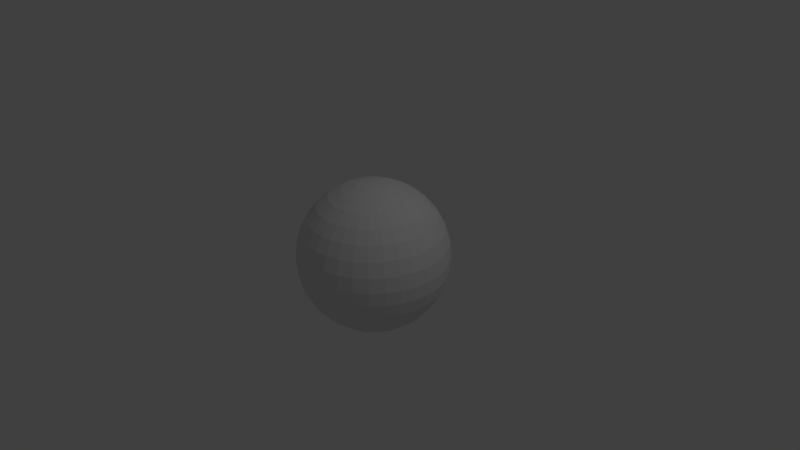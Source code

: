 # Source: bullet.blend  (saved by Blender 2.71.0; exported with 4.5.12 LTS)
import bpy
from mathutils import Matrix  # noqa: F401  (used for matrix-valued properties, if any)

bpy.ops.wm.read_factory_settings(use_empty=True)
scene = bpy.context.scene
scene.name = 'Scene'

# ---- collections
col_collection_1 = bpy.data.collections.new('Collection 1'); scene.collection.children.link(col_collection_1)

# ---- materials (node trees are filled in below, after node groups)
mat_material = bpy.data.materials.new('Material')
mat_material.alpha_threshold = 0.0
mat_material.use_transparent_shadow = False
mat_material.roughness = 0.5
mat_material.line_color = (0.0, 0.0, 0.0, 1.0)

# ---- material node trees

# ---- world
world_world = bpy.data.worlds.new('World'); scene.world = world_world
world_world.color = (0.05088, 0.05088, 0.05088)
world_world.use_sun_shadow = False
world_world.sun_shadow_jitter_overblur = 0.0
world_world.cycles.sampling_method = 'MANUAL'
world_world.cycles.sample_map_resolution = 256

# ---- cameras
cam_camera = bpy.data.cameras.new('Camera')
cam_camera.clip_end = 100.0
cam_camera.lens = 35.0
cam_camera.sensor_width = 32.0
cam_camera.sensor_height = 18.0
cam_camera.ortho_scale = 7.314
cam_camera.dof.focus_distance = 0.0
cam_camera.dof.aperture_fstop = 128.0

# ---- lights
light_lamp = bpy.data.lights.new('Lamp', 'POINT')
light_lamp.transmission_factor = 0.0
light_lamp.cutoff_distance = 30.0
light_lamp.energy = 100.0
light_lamp.shadow_buffer_clip_start = 1.001
light_lamp.shadow_soft_size = 0.1
light_lamp.shadow_maximum_resolution = 0.006
light_lamp.use_absolute_resolution = True
light_lamp.cycles.use_multiple_importance_sampling = False

# ---- meshes
me_cube = bpy.data.meshes.new('Cube')
me_cube.from_pydata([(-0.9808, 0.0, 0.1951), (-0.9239, 0.0, 0.3827), (-0.8315, 0.0, 0.5556), (-0.7071, 0.0, 0.7071), (-0.5556, 0.0, 0.8315), (-0.3827, 0.0, 0.9239), (-0.1951, 0.0, 0.9808), (-1.0, 0.0, 7.55e-08), (-0.9808, 0.0, -0.1951), (-0.9239, 0.0, -0.3827), (-0.8315, 0.0, -0.5556), (-0.7071, 0.0, -0.7071), (-0.5556, 0.0, -0.8315), (-0.3827, 0.0, -0.9239), (-0.1951, 0.0, -0.9808), (-0.9619, 0.1913, 0.1951), (-0.9061, 0.1802, 0.3827), (-0.8155, 0.1622, 0.5556), (-0.6935, 0.1379, 0.7071), (-0.5449, 0.1084, 0.8315), (-0.3753, 0.07466, 0.9239), (-0.1913, 0.03806, 0.9808), (-0.9808, 0.1951, 7.55e-08), (-0.9619, 0.1913, -0.1951), (-0.9061, 0.1802, -0.3827), (-0.8155, 0.1622, -0.5556), (-0.6935, 0.1379, -0.7071), (-0.5449, 0.1084, -0.8315), (-0.3753, 0.07466, -0.9239), (-0.1913, 0.03806, -0.9808), (-0.9061, 0.3753, 0.1951), (-0.8536, 0.3536, 0.3827), (-0.7682, 0.3182, 0.5556), (-0.6533, 0.2706, 0.7071), (-0.5133, 0.2126, 0.8315), (-0.3536, 0.1464, 0.9239), (-0.1802, 0.07466, 0.9808), (-0.9239, 0.3827, 7.55e-08), (-0.9061, 0.3753, -0.1951), (-0.8536, 0.3536, -0.3827), (-0.7682, 0.3182, -0.5556), (-0.6533, 0.2706, -0.7071), (-0.5133, 0.2126, -0.8315), (-0.3536, 0.1464, -0.9239), (-0.1802, 0.07466, -0.9808), (-0.8155, 0.5449, 0.1951), (-0.7682, 0.5133, 0.3827), (-0.6913, 0.4619, 0.5556), (-0.5879, 0.3928, 0.7071), (-0.4619, 0.3087, 0.8315), (-0.3182, 0.2126, 0.9239), (-0.1622, 0.1084, 0.9808), (-0.8315, 0.5556, 7.55e-08), (-0.8155, 0.5449, -0.1951), (-0.7682, 0.5133, -0.3827), (-0.6913, 0.4619, -0.5556), (-0.5879, 0.3928, -0.7071), (-0.4619, 0.3087, -0.8315), (-0.3182, 0.2126, -0.9239), (-0.1622, 0.1084, -0.9808), (-0.6935, 0.6935, 0.1951), (-0.6533, 0.6533, 0.3827), (-0.5879, 0.5879, 0.5556), (-0.5, 0.5, 0.7071), (-0.3928, 0.3928, 0.8315), (-0.2706, 0.2706, 0.9239), (-0.1379, 0.1379, 0.9808), (-0.7071, 0.7071, 7.55e-08), (-0.6935, 0.6935, -0.1951), (-0.6533, 0.6533, -0.3827), (-0.5879, 0.5879, -0.5556), (-0.5, 0.5, -0.7071), (-0.3928, 0.3928, -0.8315), (-0.2706, 0.2706, -0.9239), (-0.1379, 0.1379, -0.9808), (-0.5449, 0.8155, 0.1951), (-0.5133, 0.7682, 0.3827), (-0.4619, 0.6913, 0.5556), (-0.3928, 0.5879, 0.7071), (-0.3087, 0.4619, 0.8315), (-0.2126, 0.3182, 0.9239), (-0.1084, 0.1622, 0.9808), (-0.5556, 0.8315, 7.55e-08), (-0.5449, 0.8155, -0.1951), (-0.5133, 0.7682, -0.3827), (-0.4619, 0.6913, -0.5556), (-0.3928, 0.5879, -0.7071), (-0.3087, 0.4619, -0.8315), (-0.2126, 0.3182, -0.9239), (-0.1084, 0.1622, -0.9808), (-0.3753, 0.9061, 0.1951), (-0.3536, 0.8536, 0.3827), (-0.3182, 0.7682, 0.5556), (-0.2706, 0.6533, 0.7071), (-0.2126, 0.5133, 0.8315), (-0.1464, 0.3536, 0.9239), (-0.07466, 0.1802, 0.9808), (-0.3827, 0.9239, 7.55e-08), (-0.3753, 0.9061, -0.1951), (-0.3536, 0.8536, -0.3827), (-0.3182, 0.7682, -0.5556), (-0.2706, 0.6533, -0.7071), (-0.2126, 0.5133, -0.8315), (-0.1464, 0.3536, -0.9239), (-0.07466, 0.1802, -0.9808), (-0.1913, 0.9619, 0.1951), (-0.1802, 0.9061, 0.3827), (-0.1622, 0.8155, 0.5556), (-0.1379, 0.6935, 0.7071), (-0.1084, 0.5449, 0.8315), (-0.07466, 0.3753, 0.9239), (-0.03806, 0.1913, 0.9808), (-0.1951, 0.9808, 7.55e-08), (-0.1913, 0.9619, -0.1951), (-0.1802, 0.9061, -0.3827), (-0.1622, 0.8155, -0.5556), (-0.1379, 0.6935, -0.7071), (-0.1084, 0.5449, -0.8315), (-0.07466, 0.3753, -0.9239), (-0.03806, 0.1913, -0.9808), (3.937e-07, 0.9808, 0.1951), (2.745e-07, 0.9239, 0.3827), (3.341e-07, 0.8315, 0.5556), (3.192e-07, 0.7071, 0.7071), (3.117e-07, 0.5556, 0.8315), (3.192e-07, 0.3827, 0.9239), (3.266e-07, 0.1951, 0.9808), (3.788e-07, 1.0, 7.55e-08), (3.937e-07, 0.9808, -0.1951), (2.298e-07, 0.9239, -0.3827), (3.341e-07, 0.8315, -0.5556), (3.192e-07, 0.7071, -0.7071), (3.415e-07, 0.5556, -0.8315), (3.043e-07, 0.3827, -0.9239), (3.08e-07, 0.1951, -0.9808), (0.1913, 0.9619, 0.1951), (0.1802, 0.9061, 0.3827), (0.1622, 0.8155, 0.5556), (0.138, 0.6935, 0.7071), (0.1084, 0.5449, 0.8315), (0.07466, 0.3753, 0.9239), (0.03806, 0.1913, 0.9808), (0.1951, 0.9808, 7.55e-08), (0.1913, 0.9619, -0.1951), (0.1802, 0.9061, -0.3827), (0.1622, 0.8155, -0.5556), (0.138, 0.6935, -0.7071), (0.1084, 0.5449, -0.8315), (0.07466, 0.3753, -0.9239), (0.03806, 0.1913, -0.9808), (0.3753, 0.9061, 0.1951), (0.3536, 0.8536, 0.3827), (0.3182, 0.7682, 0.5556), (0.2706, 0.6533, 0.7071), (0.2126, 0.5133, 0.8315), (0.1464, 0.3536, 0.9239), (0.07466, 0.1802, 0.9808), (0.3827, 0.9239, 7.55e-08), (0.3753, 0.9061, -0.1951), (0.3536, 0.8536, -0.3827), (0.3182, 0.7682, -0.5556), (0.2706, 0.6533, -0.7071), (0.2126, 0.5133, -0.8315), (0.1464, 0.3536, -0.9239), (0.07466, 0.1802, -0.9808), (0.5449, 0.8155, 0.1951), (0.5133, 0.7682, 0.3827), (0.4619, 0.6913, 0.5556), (0.3928, 0.5879, 0.7071), (0.3087, 0.4619, 0.8315), (0.2126, 0.3182, 0.9239), (0.1084, 0.1622, 0.9808), (0.5556, 0.8315, 7.55e-08), (0.5449, 0.8155, -0.1951), (0.5133, 0.7682, -0.3827), (0.4619, 0.6913, -0.5556), (0.3928, 0.5879, -0.7071), (0.3087, 0.4619, -0.8315), (0.2126, 0.3182, -0.9239), (0.1084, 0.1622, -0.9808), (0.6935, 0.6935, 0.1951), (0.6533, 0.6533, 0.3827), (0.5879, 0.5879, 0.5556), (0.5, 0.5, 0.7071), (0.3928, 0.3928, 0.8315), (0.2706, 0.2706, 0.9239), (0.138, 0.1379, 0.9808), (0.7071, 0.7071, 7.55e-08), (0.6935, 0.6935, -0.1951), (0.6533, 0.6533, -0.3827), (0.5879, 0.5879, -0.5556), (0.5, 0.5, -0.7071), (0.3928, 0.3928, -0.8315), (0.2706, 0.2706, -0.9239), (0.138, 0.1379, -0.9808), (0.8155, 0.5449, 0.1951), (0.7682, 0.5133, 0.3827), (0.6913, 0.4619, 0.5556), (0.5879, 0.3928, 0.7071), (0.4619, 0.3087, 0.8315), (0.3182, 0.2126, 0.9239), (0.1622, 0.1084, 0.9808), (0.8315, 0.5556, 7.55e-08), (0.8155, 0.5449, -0.1951), (0.7682, 0.5133, -0.3827), (0.6913, 0.4619, -0.5556), (0.5879, 0.3928, -0.7071), (0.4619, 0.3087, -0.8315), (0.3182, 0.2126, -0.9239), (0.1622, 0.1084, -0.9808), (0.9061, 0.3753, 0.1951), (0.8536, 0.3536, 0.3827), (0.7682, 0.3182, 0.5556), (0.6533, 0.2706, 0.7071), (0.5133, 0.2126, 0.8315), (0.3536, 0.1464, 0.9239), (0.1802, 0.07466, 0.9808), (0.9239, 0.3827, 7.55e-08), (0.9061, 0.3753, -0.1951), (0.8536, 0.3536, -0.3827), (0.7682, 0.3182, -0.5556), (0.6533, 0.2706, -0.7071), (0.5133, 0.2126, -0.8315), (0.3536, 0.1464, -0.9239), (0.1802, 0.07466, -0.9808), (0.9619, 0.1913, 0.1951), (0.9061, 0.1802, 0.3827), (0.8155, 0.1622, 0.5556), (0.6935, 0.1379, 0.7071), (0.5449, 0.1084, 0.8315), (0.3753, 0.07466, 0.9239), (0.1913, 0.03806, 0.9808), (0.9808, 0.1951, 7.55e-08), (0.9619, 0.1913, -0.1951), (0.9061, 0.1802, -0.3827), (0.8155, 0.1622, -0.5556), (0.6935, 0.1379, -0.7071), (0.5449, 0.1084, -0.8315), (0.3753, 0.07466, -0.9239), (0.1913, 0.03806, -0.9808), (0.9808, -8.544e-08, 0.1951), (0.9239, 6.357e-08, 0.3827), (0.8315, -8.544e-08, 0.5556), (0.7071, -2.584e-08, 0.7071), (0.5556, 2.632e-08, 0.8315), (0.3827, 4.122e-08, 0.9239), (0.1951, -7.212e-09, 0.9808), (1.0, -1.003e-07, 7.55e-08), (0.9808, -8.544e-08, -0.1951), (0.9239, 6.357e-08, -0.3827), (0.8315, -8.544e-08, -0.5556), (0.7071, -2.584e-08, -0.7071), (0.5556, -1.094e-08, -0.8315), (0.3827, 3.964e-09, -0.9239), (0.1951, 3.964e-09, -0.9808), (0.9619, -0.1913, 0.1951), (0.9061, -0.1802, 0.3827), (0.8155, -0.1622, 0.5556), (0.6935, -0.1379, 0.7071), (0.5449, -0.1084, 0.8315), (0.3753, -0.07466, 0.9239), (0.1913, -0.03806, 0.9808), (0.9808, -0.1951, 7.55e-08), (0.9619, -0.1913, -0.1951), (0.9061, -0.1802, -0.3827), (0.8155, -0.1622, -0.5556), (0.6935, -0.1379, -0.7071), (0.5449, -0.1084, -0.8315), (0.3753, -0.07466, -0.9239), (0.1913, -0.03806, -0.9808), (0.9061, -0.3753, 0.1951), (0.8536, -0.3536, 0.3827), (0.7682, -0.3182, 0.5556), (0.6533, -0.2706, 0.7071), (0.5133, -0.2126, 0.8315), (0.3536, -0.1464, 0.9239), (0.1802, -0.07466, 0.9808), (0.9239, -0.3827, 7.55e-08), (0.9061, -0.3753, -0.1951), (0.8536, -0.3536, -0.3827), (0.7682, -0.3182, -0.5556), (0.6533, -0.2706, -0.7071), (0.5133, -0.2126, -0.8315), (0.3536, -0.1464, -0.9239), (0.1802, -0.07466, -0.9808), (3.258e-07, 0.0, -1.0), (0.8155, -0.5449, 0.1951), (0.7682, -0.5133, 0.3827), (0.6913, -0.4619, 0.5556), (0.5879, -0.3928, 0.7071), (0.4619, -0.3087, 0.8315), (0.3182, -0.2126, 0.9239), (0.1622, -0.1084, 0.9808), (0.8315, -0.5556, 7.55e-08), (0.8155, -0.5449, -0.1951), (0.7682, -0.5133, -0.3827), (0.6913, -0.4619, -0.5556), (0.5879, -0.3928, -0.7071), (0.4619, -0.3087, -0.8315), (0.3182, -0.2126, -0.9239), (0.1622, -0.1084, -0.9808), (0.6935, -0.6935, 0.1951), (0.6533, -0.6533, 0.3827), (0.5879, -0.5879, 0.5556), (0.5, -0.5, 0.7071), (0.3928, -0.3928, 0.8315), (0.2706, -0.2706, 0.9239), (0.138, -0.1379, 0.9808), (0.7071, -0.7071, 7.55e-08), (0.6935, -0.6935, -0.1951), (0.6533, -0.6533, -0.3827), (0.5879, -0.5879, -0.5556), (0.5, -0.5, -0.7071), (0.3928, -0.3928, -0.8315), (0.2706, -0.2706, -0.9239), (0.1379, -0.1379, -0.9808), (0.5449, -0.8155, 0.1951), (0.5133, -0.7682, 0.3827), (0.4619, -0.6913, 0.5556), (0.3928, -0.5879, 0.7071), (0.3087, -0.4619, 0.8315), (0.2126, -0.3182, 0.9239), (0.1084, -0.1622, 0.9808), (0.5556, -0.8315, 7.55e-08), (0.5449, -0.8155, -0.1951), (0.5133, -0.7682, -0.3827), (0.4619, -0.6913, -0.5556), (0.3928, -0.5879, -0.7071), (0.3087, -0.4619, -0.8315), (0.2126, -0.3182, -0.9239), (0.1084, -0.1622, -0.9808), (0.3753, -0.9061, 0.1951), (0.3536, -0.8536, 0.3827), (0.3182, -0.7682, 0.5556), (0.2706, -0.6533, 0.7071), (0.2126, -0.5133, 0.8315), (0.1464, -0.3536, 0.9239), (0.07466, -0.1802, 0.9808), (0.3827, -0.9239, 7.55e-08), (0.3753, -0.9061, -0.1951), (0.3536, -0.8536, -0.3827), (0.3182, -0.7682, -0.5556), (0.2706, -0.6533, -0.7071), (0.2126, -0.5133, -0.8315), (0.1464, -0.3536, -0.9239), (0.07466, -0.1802, -0.9808), (0.1913, -0.9619, 0.1951), (0.1802, -0.9061, 0.3827), (0.1622, -0.8155, 0.5556), (0.1379, -0.6935, 0.7071), (0.1084, -0.5449, 0.8315), (0.07466, -0.3753, 0.9239), (0.03806, -0.1913, 0.9808), (0.1951, -0.9808, 7.55e-08), (0.1913, -0.9619, -0.1951), (0.1802, -0.9061, -0.3827), (0.1622, -0.8155, -0.5556), (0.1379, -0.6935, -0.7071), (0.1084, -0.5449, -0.8315), (0.07466, -0.3753, -0.9239), (0.03806, -0.1913, -0.9808), (9.567e-08, -0.9808, 0.1951), (3.192e-07, -0.9239, 0.3827), (1.404e-07, -0.8315, 0.5556), (1.851e-07, -0.7071, 0.7071), (2.819e-07, -0.5556, 0.8315), (2.819e-07, -0.3827, 0.9239), (3.117e-07, -0.1951, 0.9808), (1.404e-07, -1.0, 7.55e-08), (9.567e-08, -0.9808, -0.1951), (3.192e-07, -0.9239, -0.3827), (1.404e-07, -0.8315, -0.5556), (1.851e-07, -0.7071, -0.7071), (2.596e-07, -0.5556, -0.8315), (2.521e-07, -0.3827, -0.9239), (3.155e-07, -0.1951, -0.9808), (-0.1913, -0.9619, 0.1951), (-0.1802, -0.9061, 0.3827), (-0.1622, -0.8155, 0.5556), (-0.1379, -0.6935, 0.7071), (-0.1084, -0.5449, 0.8315), (-0.07466, -0.3753, 0.9239), (-0.03806, -0.1913, 0.9808), (-0.1951, -0.9808, 7.55e-08), (-0.1913, -0.9619, -0.1951), (-0.1802, -0.9061, -0.3827), (-0.1622, -0.8155, -0.5556), (-0.1379, -0.6935, -0.7071), (-0.1084, -0.5449, -0.8315), (-0.07466, -0.3753, -0.9239), (-0.03806, -0.1913, -0.9808), (-0.3753, -0.9061, 0.1951), (-0.3536, -0.8536, 0.3827), (-0.3182, -0.7682, 0.5556), (-0.2706, -0.6533, 0.7071), (-0.2126, -0.5133, 0.8315), (-0.1464, -0.3536, 0.9239), (-0.07466, -0.1802, 0.9808), (-0.3827, -0.9239, 7.55e-08), (-0.3753, -0.9061, -0.1951), (-0.3536, -0.8536, -0.3827), (-0.3182, -0.7682, -0.5556), (-0.2706, -0.6533, -0.7071), (-0.2126, -0.5133, -0.8315), (-0.1464, -0.3536, -0.9239), (-0.07466, -0.1802, -0.9808), (-0.5449, -0.8155, 0.1951), (-0.5133, -0.7682, 0.3827), (-0.4619, -0.6913, 0.5556), (-0.3928, -0.5879, 0.7071), (-0.3087, -0.4619, 0.8315), (-0.2126, -0.3182, 0.9239), (-0.1084, -0.1622, 0.9808), (1.448e-07, -2.709e-07, 1.0), (-0.5556, -0.8315, 7.55e-08), (-0.5449, -0.8155, -0.1951), (-0.5133, -0.7682, -0.3827), (-0.4619, -0.6913, -0.5556), (-0.3928, -0.5879, -0.7071), (-0.3087, -0.4619, -0.8315), (-0.2126, -0.3182, -0.9239), (-0.1084, -0.1622, -0.9808), (-0.6935, -0.6935, 0.1951), (-0.6533, -0.6533, 0.3827), (-0.5879, -0.5879, 0.5556), (-0.5, -0.5, 0.7071), (-0.3928, -0.3928, 0.8315), (-0.2706, -0.2706, 0.9239), (-0.1379, -0.1379, 0.9808), (-0.7071, -0.7071, 7.55e-08), (-0.6935, -0.6935, -0.1951), (-0.6533, -0.6533, -0.3827), (-0.5879, -0.5879, -0.5556), (-0.5, -0.5, -0.7071), (-0.3928, -0.3928, -0.8315), (-0.2706, -0.2706, -0.9239), (-0.1379, -0.1379, -0.9808), (-0.8155, -0.5449, 0.1951), (-0.7682, -0.5133, 0.3827), (-0.6913, -0.4619, 0.5556), (-0.5879, -0.3928, 0.7071), (-0.4619, -0.3087, 0.8315), (-0.3182, -0.2126, 0.9239), (-0.1622, -0.1084, 0.9808), (-0.8315, -0.5556, 7.55e-08), (-0.8155, -0.5449, -0.1951), (-0.7682, -0.5133, -0.3827), (-0.6913, -0.4619, -0.5556), (-0.5879, -0.3928, -0.7071), (-0.4619, -0.3087, -0.8315), (-0.3182, -0.2126, -0.9239), (-0.1622, -0.1084, -0.9808), (-0.9061, -0.3753, 0.1951), (-0.8536, -0.3536, 0.3827), (-0.7682, -0.3182, 0.5556), (-0.6533, -0.2706, 0.7071), (-0.5133, -0.2126, 0.8315), (-0.3536, -0.1464, 0.9239), (-0.1802, -0.07466, 0.9808), (-0.9239, -0.3827, 7.55e-08), (-0.9061, -0.3753, -0.1951), (-0.8536, -0.3536, -0.3827), (-0.7682, -0.3182, -0.5556), (-0.6533, -0.2706, -0.7071), (-0.5133, -0.2126, -0.8315), (-0.3536, -0.1464, -0.9239), (-0.1802, -0.07466, -0.9808), (-0.9619, -0.1913, 0.1951), (-0.9061, -0.1802, 0.3827), (-0.8155, -0.1622, 0.5556), (-0.6935, -0.1379, 0.7071), (-0.5449, -0.1084, 0.8315), (-0.3753, -0.07466, 0.9239), (-0.1913, -0.03806, 0.9808), (-0.9808, -0.1951, 7.55e-08), (-0.9619, -0.1913, -0.1951), (-0.9061, -0.1802, -0.3827), (-0.8155, -0.1622, -0.5556), (-0.6935, -0.1379, -0.7071), (-0.5449, -0.1084, -0.8315), (-0.3753, -0.07466, -0.9239), (-0.1913, -0.03806, -0.9808)], [], [(0, 1, 16, 15), (11, 10, 25, 26), (8, 7, 22, 23), (4, 5, 20, 19), (2, 3, 18, 17), (14, 13, 28, 29), (10, 9, 24, 25), (12, 11, 26, 27), (5, 6, 21, 20), (3, 4, 19, 18), (1, 2, 17, 16), (7, 0, 15, 22), (9, 8, 23, 24), (13, 12, 27, 28), (16, 17, 32, 31), (22, 15, 30, 37), (24, 23, 38, 39), (28, 27, 42, 43), (26, 25, 40, 41), (19, 20, 35, 34), (17, 18, 33, 32), (15, 16, 31, 30), (23, 22, 37, 38), (29, 28, 43, 44), (25, 24, 39, 40), (27, 26, 41, 42), (20, 21, 36, 35), (18, 19, 34, 33), (31, 32, 47, 46), (37, 30, 45, 52), (39, 38, 53, 54), (43, 42, 57, 58), (41, 40, 55, 56), (34, 35, 50, 49), (32, 33, 48, 47), (30, 31, 46, 45), (38, 37, 52, 53), (44, 43, 58, 59), (40, 39, 54, 55), (42, 41, 56, 57), (35, 36, 51, 50), (33, 34, 49, 48), (46, 47, 62, 61), (52, 45, 60, 67), (54, 53, 68, 69), (58, 57, 72, 73), (56, 55, 70, 71), (49, 50, 65, 64), (47, 48, 63, 62), (45, 46, 61, 60), (53, 52, 67, 68), (59, 58, 73, 74), (55, 54, 69, 70), (57, 56, 71, 72), (50, 51, 66, 65), (48, 49, 64, 63), (61, 62, 77, 76), (67, 60, 75, 82), (69, 68, 83, 84), (73, 72, 87, 88), (71, 70, 85, 86), (64, 65, 80, 79), (62, 63, 78, 77), (60, 61, 76, 75), (68, 67, 82, 83), (74, 73, 88, 89), (70, 69, 84, 85), (72, 71, 86, 87), (65, 66, 81, 80), (63, 64, 79, 78), (76, 77, 92, 91), (82, 75, 90, 97), (84, 83, 98, 99), (88, 87, 102, 103), (86, 85, 100, 101), (79, 80, 95, 94), (77, 78, 93, 92), (75, 76, 91, 90), (83, 82, 97, 98), (89, 88, 103, 104), (85, 84, 99, 100), (87, 86, 101, 102), (80, 81, 96, 95), (78, 79, 94, 93), (91, 92, 107, 106), (97, 90, 105, 112), (99, 98, 113, 114), (103, 102, 117, 118), (101, 100, 115, 116), (94, 95, 110, 109), (92, 93, 108, 107), (90, 91, 106, 105), (98, 97, 112, 113), (104, 103, 118, 119), (100, 99, 114, 115), (102, 101, 116, 117), (95, 96, 111, 110), (93, 94, 109, 108), (106, 107, 122, 121), (112, 105, 120, 127), (114, 113, 128, 129), (118, 117, 132, 133), (116, 115, 130, 131), (109, 110, 125, 124), (107, 108, 123, 122), (105, 106, 121, 120), (113, 112, 127, 128), (119, 118, 133, 134), (115, 114, 129, 130), (117, 116, 131, 132), (110, 111, 126, 125), (108, 109, 124, 123), (121, 122, 137, 136), (127, 120, 135, 142), (129, 128, 143, 144), (133, 132, 147, 148), (131, 130, 145, 146), (124, 125, 140, 139), (122, 123, 138, 137), (120, 121, 136, 135), (128, 127, 142, 143), (134, 133, 148, 149), (130, 129, 144, 145), (132, 131, 146, 147), (125, 126, 141, 140), (123, 124, 139, 138), (136, 137, 152, 151), (142, 135, 150, 157), (144, 143, 158, 159), (148, 147, 162, 163), (146, 145, 160, 161), (139, 140, 155, 154), (137, 138, 153, 152), (135, 136, 151, 150), (143, 142, 157, 158), (149, 148, 163, 164), (145, 144, 159, 160), (147, 146, 161, 162), (140, 141, 156, 155), (138, 139, 154, 153), (151, 152, 167, 166), (157, 150, 165, 172), (159, 158, 173, 174), (163, 162, 177, 178), (161, 160, 175, 176), (154, 155, 170, 169), (152, 153, 168, 167), (150, 151, 166, 165), (158, 157, 172, 173), (164, 163, 178, 179), (160, 159, 174, 175), (162, 161, 176, 177), (155, 156, 171, 170), (153, 154, 169, 168), (166, 167, 182, 181), (172, 165, 180, 187), (174, 173, 188, 189), (178, 177, 192, 193), (176, 175, 190, 191), (169, 170, 185, 184), (167, 168, 183, 182), (165, 166, 181, 180), (173, 172, 187, 188), (179, 178, 193, 194), (175, 174, 189, 190), (177, 176, 191, 192), (170, 171, 186, 185), (168, 169, 184, 183), (181, 182, 197, 196), (187, 180, 195, 202), (189, 188, 203, 204), (193, 192, 207, 208), (191, 190, 205, 206), (184, 185, 200, 199), (182, 183, 198, 197), (180, 181, 196, 195), (188, 187, 202, 203), (194, 193, 208, 209), (190, 189, 204, 205), (192, 191, 206, 207), (185, 186, 201, 200), (183, 184, 199, 198), (196, 197, 212, 211), (202, 195, 210, 217), (204, 203, 218, 219), (208, 207, 222, 223), (206, 205, 220, 221), (199, 200, 215, 214), (197, 198, 213, 212), (195, 196, 211, 210), (203, 202, 217, 218), (209, 208, 223, 224), (205, 204, 219, 220), (207, 206, 221, 222), (200, 201, 216, 215), (198, 199, 214, 213), (211, 212, 227, 226), (217, 210, 225, 232), (219, 218, 233, 234), (223, 222, 237, 238), (221, 220, 235, 236), (214, 215, 230, 229), (212, 213, 228, 227), (210, 211, 226, 225), (218, 217, 232, 233), (224, 223, 238, 239), (220, 219, 234, 235), (222, 221, 236, 237), (215, 216, 231, 230), (213, 214, 229, 228), (226, 227, 242, 241), (232, 225, 240, 247), (234, 233, 248, 249), (238, 237, 252, 253), (236, 235, 250, 251), (229, 230, 245, 244), (227, 228, 243, 242), (225, 226, 241, 240), (233, 232, 247, 248), (239, 238, 253, 254), (235, 234, 249, 250), (237, 236, 251, 252), (230, 231, 246, 245), (228, 229, 244, 243), (241, 242, 257, 256), (247, 240, 255, 262), (249, 248, 263, 264), (253, 252, 267, 268), (251, 250, 265, 266), (244, 245, 260, 259), (242, 243, 258, 257), (240, 241, 256, 255), (248, 247, 262, 263), (254, 253, 268, 269), (250, 249, 264, 265), (252, 251, 266, 267), (245, 246, 261, 260), (243, 244, 259, 258), (256, 257, 272, 271), (262, 255, 270, 277), (264, 263, 278, 279), (268, 267, 282, 283), (266, 265, 280, 281), (259, 260, 275, 274), (257, 258, 273, 272), (255, 256, 271, 270), (263, 262, 277, 278), (269, 268, 283, 284), (265, 264, 279, 280), (267, 266, 281, 282), (260, 261, 276, 275), (258, 259, 274, 273), (271, 272, 288, 287), (277, 270, 286, 293), (279, 278, 294, 295), (283, 282, 298, 299), (281, 280, 296, 297), (274, 275, 291, 290), (272, 273, 289, 288), (270, 271, 287, 286), (278, 277, 293, 294), (284, 283, 299, 300), (280, 279, 295, 296), (282, 281, 297, 298), (275, 276, 292, 291), (273, 274, 290, 289), (287, 288, 303, 302), (293, 286, 301, 308), (295, 294, 309, 310), (299, 298, 313, 314), (297, 296, 311, 312), (290, 291, 306, 305), (288, 289, 304, 303), (286, 287, 302, 301), (294, 293, 308, 309), (300, 299, 314, 315), (296, 295, 310, 311), (298, 297, 312, 313), (291, 292, 307, 306), (289, 290, 305, 304), (302, 303, 318, 317), (308, 301, 316, 323), (310, 309, 324, 325), (314, 313, 328, 329), (312, 311, 326, 327), (305, 306, 321, 320), (303, 304, 319, 318), (301, 302, 317, 316), (309, 308, 323, 324), (315, 314, 329, 330), (311, 310, 325, 326), (313, 312, 327, 328), (306, 307, 322, 321), (304, 305, 320, 319), (317, 318, 333, 332), (323, 316, 331, 338), (325, 324, 339, 340), (329, 328, 343, 344), (327, 326, 341, 342), (320, 321, 336, 335), (318, 319, 334, 333), (316, 317, 332, 331), (324, 323, 338, 339), (330, 329, 344, 345), (326, 325, 340, 341), (328, 327, 342, 343), (321, 322, 337, 336), (319, 320, 335, 334), (332, 333, 348, 347), (338, 331, 346, 353), (340, 339, 354, 355), (344, 343, 358, 359), (342, 341, 356, 357), (335, 336, 351, 350), (333, 334, 349, 348), (331, 332, 347, 346), (339, 338, 353, 354), (345, 344, 359, 360), (341, 340, 355, 356), (343, 342, 357, 358), (336, 337, 352, 351), (334, 335, 350, 349), (347, 348, 363, 362), (353, 346, 361, 368), (355, 354, 369, 370), (359, 358, 373, 374), (357, 356, 371, 372), (350, 351, 366, 365), (348, 349, 364, 363), (346, 347, 362, 361), (354, 353, 368, 369), (360, 359, 374, 375), (356, 355, 370, 371), (358, 357, 372, 373), (351, 352, 367, 366), (349, 350, 365, 364), (362, 363, 378, 377), (368, 361, 376, 383), (370, 369, 384, 385), (374, 373, 388, 389), (372, 371, 386, 387), (365, 366, 381, 380), (363, 364, 379, 378), (361, 362, 377, 376), (369, 368, 383, 384), (375, 374, 389, 390), (371, 370, 385, 386), (373, 372, 387, 388), (366, 367, 382, 381), (364, 365, 380, 379), (377, 378, 393, 392), (383, 376, 391, 398), (385, 384, 399, 400), (389, 388, 403, 404), (387, 386, 401, 402), (380, 381, 396, 395), (378, 379, 394, 393), (376, 377, 392, 391), (384, 383, 398, 399), (390, 389, 404, 405), (386, 385, 400, 401), (388, 387, 402, 403), (381, 382, 397, 396), (379, 380, 395, 394), (392, 393, 408, 407), (398, 391, 406, 414), (400, 399, 415, 416), (404, 403, 419, 420), (402, 401, 417, 418), (395, 396, 411, 410), (393, 394, 409, 408), (391, 392, 407, 406), (399, 398, 414, 415), (405, 404, 420, 421), (401, 400, 416, 417), (403, 402, 418, 419), (396, 397, 412, 411), (394, 395, 410, 409), (407, 408, 424, 423), (414, 406, 422, 429), (416, 415, 430, 431), (420, 419, 434, 435), (418, 417, 432, 433), (410, 411, 427, 426), (408, 409, 425, 424), (406, 407, 423, 422), (415, 414, 429, 430), (421, 420, 435, 436), (417, 416, 431, 432), (419, 418, 433, 434), (411, 412, 428, 427), (409, 410, 426, 425), (423, 424, 439, 438), (429, 422, 437, 444), (431, 430, 445, 446), (435, 434, 449, 450), (433, 432, 447, 448), (426, 427, 442, 441), (424, 425, 440, 439), (422, 423, 438, 437), (430, 429, 444, 445), (436, 435, 450, 451), (432, 431, 446, 447), (434, 433, 448, 449), (427, 428, 443, 442), (425, 426, 441, 440), (438, 439, 454, 453), (444, 437, 452, 459), (446, 445, 460, 461), (450, 449, 464, 465), (448, 447, 462, 463), (441, 442, 457, 456), (439, 440, 455, 454), (437, 438, 453, 452), (445, 444, 459, 460), (451, 450, 465, 466), (447, 446, 461, 462), (449, 448, 463, 464), (442, 443, 458, 457), (440, 441, 456, 455), (453, 454, 469, 468), (459, 452, 467, 474), (461, 460, 475, 476), (465, 464, 479, 480), (463, 462, 477, 478), (456, 457, 472, 471), (454, 455, 470, 469), (452, 453, 468, 467), (460, 459, 474, 475), (466, 465, 480, 481), (462, 461, 476, 477), (464, 463, 478, 479), (457, 458, 473, 472), (455, 456, 471, 470), (6, 413, 21), (285, 14, 29), (285, 29, 44), (21, 413, 36), (285, 44, 59), (36, 413, 51), (285, 59, 74), (51, 413, 66), (285, 74, 89), (66, 413, 81), (285, 89, 104), (81, 413, 96), (285, 104, 119), (96, 413, 111), (285, 119, 134), (111, 413, 126), (285, 134, 149), (126, 413, 141), (285, 149, 164), (141, 413, 156), (285, 164, 179), (156, 413, 171), (285, 179, 194), (171, 413, 186), (285, 194, 209), (186, 413, 201), (285, 209, 224), (201, 413, 216), (285, 224, 239), (216, 413, 231), (285, 239, 254), (231, 413, 246), (285, 254, 269), (246, 413, 261), (285, 269, 284), (261, 413, 276), (285, 284, 300), (276, 413, 292), (285, 300, 315), (292, 413, 307), (285, 315, 330), (307, 413, 322), (285, 330, 345), (322, 413, 337), (285, 345, 360), (337, 413, 352), (285, 360, 375), (352, 413, 367), (285, 375, 390), (367, 413, 382), (285, 390, 405), (382, 413, 397), (285, 405, 421), (397, 413, 412), (285, 421, 436), (412, 413, 428), (285, 436, 451), (428, 413, 443), (285, 451, 466), (443, 413, 458), (285, 466, 481), (458, 413, 473), (468, 469, 2, 1), (474, 467, 0, 7), (285, 481, 14), (476, 475, 8, 9), (480, 479, 12, 13), (478, 477, 10, 11), (473, 413, 6), (471, 472, 5, 4), (469, 470, 3, 2), (467, 468, 1, 0), (475, 474, 7, 8), (481, 480, 13, 14), (477, 476, 9, 10), (479, 478, 11, 12), (472, 473, 6, 5), (470, 471, 4, 3)])
me_cube.materials.append(mat_material)
me_cube.use_remesh_preserve_volume = False
me_cube.use_remesh_preserve_attributes = False
me_cube.use_mirror_vertex_groups = False
me_cube.update()

# ---- objects
ob_cube = bpy.data.objects.new('Cube', me_cube)
ob_lamp = bpy.data.objects.new('Lamp', light_lamp)
ob_camera = bpy.data.objects.new('Camera', cam_camera)

# ---- transforms, parenting, visibility, modifiers, constraints
ob_cube.location = (0.0, 0.0, 0.0)
ob_cube.lock_rotations_4d = False
ob_cube.empty_display_type = 'ARROWS'
ob_cube.lineart.crease_threshold = 0.0
ob_lamp.location = (4.076, 1.005, 5.904)
ob_lamp.rotation_euler = (0.6503, 0.05522, 1.866)
ob_lamp.lock_rotations_4d = False
ob_lamp.empty_display_type = 'ARROWS'
ob_lamp.color = (0.0, 0.0, 0.0, 0.0)
ob_lamp.lineart.crease_threshold = 0.0
ob_camera.location = (7.481, -6.508, 5.344)
ob_camera.rotation_euler = (1.109, 0.01082, 0.8149)
ob_camera.lock_rotations_4d = False
ob_camera.empty_display_type = 'ARROWS'
ob_camera.color = (0.0, 0.0, 0.0, 0.0)
ob_camera.display_type = 'WIRE'
ob_camera.lineart.crease_threshold = 0.0

# ---- collection membership
col_collection_1.objects.link(ob_cube)
col_collection_1.objects.link(ob_lamp)
col_collection_1.objects.link(ob_camera)

# ---- scene / render settings (as saved in the file)
scene.camera = ob_camera
scene.frame_start = 1; scene.frame_end = 250; scene.frame_set(1)
scene.render.engine = 'BLENDER_EEVEE_NEXT'
scene.render.resolution_percentage = 50
scene.render.dither_intensity = 0.0
scene.cycles.use_denoising = False
scene.cycles.samples = 10
scene.cycles.sampling_pattern = 'TABULATED_SOBOL'
scene.cycles.light_sampling_threshold = 0.0
scene.cycles.use_adaptive_sampling = False
scene.cycles.use_light_tree = False
scene.cycles.blur_glossy = 0.0
scene.cycles.volume_bounces = 1
scene.cycles.pixel_filter_type = 'GAUSSIAN'
scene.cycles.sample_clamp_indirect = 0.0
scene.view_settings.view_transform = 'Standard'
bpy.context.view_layer.update()
